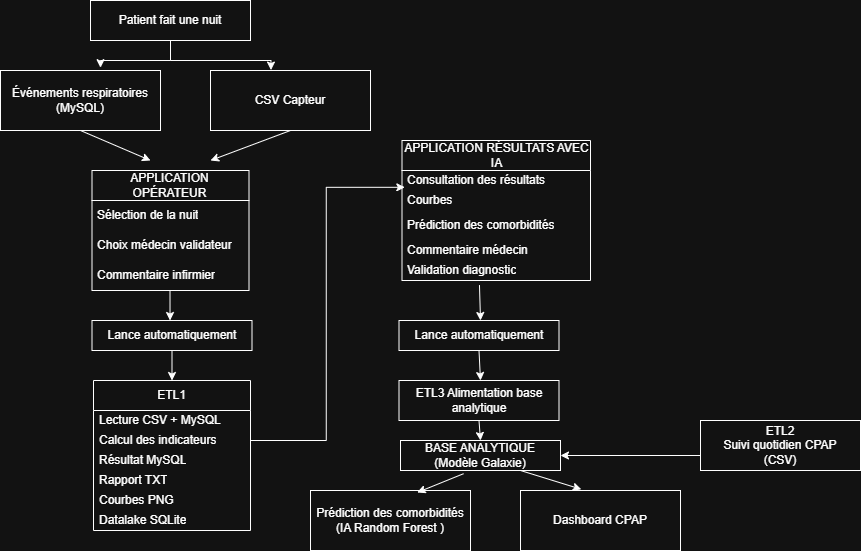

The diagram above was exported from draw.io. Its source (the exported page's mxGraphModel, read from the mxfile embedded in the PNG):
<mxGraphModel dx="1202" dy="664" grid="1" gridSize="10" guides="1" tooltips="1" connect="1" arrows="1" fold="1" page="1" pageScale="1" pageWidth="827" pageHeight="1169" math="0" shadow="0">
  <root>
    <mxCell id="0" />
    <mxCell id="1" parent="0" />
    <mxCell id="V5oXC-IH6rbdSBpmmUl0-12" edge="1" parent="1" source="V5oXC-IH6rbdSBpmmUl0-1" style="edgeStyle=orthogonalEdgeStyle;rounded=0;orthogonalLoop=1;jettySize=auto;html=1;entryX=0.625;entryY=-0.047;entryDx=0;entryDy=0;entryPerimeter=0;" target="V5oXC-IH6rbdSBpmmUl0-3">
      <mxGeometry relative="1" as="geometry">
        <Array as="points">
          <mxPoint x="360" y="70" />
          <mxPoint x="290" y="70" />
        </Array>
        <mxPoint x="360" y="70" as="targetPoint" />
      </mxGeometry>
    </mxCell>
    <mxCell id="V5oXC-IH6rbdSBpmmUl0-1" parent="1" style="rounded=0;whiteSpace=wrap;html=1;" value="&amp;nbsp;Patient fait une nuit&amp;nbsp;" vertex="1">
      <mxGeometry height="40" width="160" x="280" y="10" as="geometry" />
    </mxCell>
    <mxCell id="V5oXC-IH6rbdSBpmmUl0-3" parent="1" style="rounded=0;whiteSpace=wrap;html=1;" value="Événements respiratoires (MySQL)" vertex="1">
      <mxGeometry height="60" width="160" x="190" y="80" as="geometry" />
    </mxCell>
    <mxCell id="V5oXC-IH6rbdSBpmmUl0-8" parent="1" style="swimlane;fontStyle=0;childLayout=stackLayout;horizontal=1;startSize=30;horizontalStack=0;resizeParent=1;resizeParentMax=0;resizeLast=0;collapsible=1;marginBottom=0;whiteSpace=wrap;html=1;" value="  APPLICATION OPÉRATEUR" vertex="1">
      <mxGeometry height="120" width="157" x="281.5" y="180" as="geometry" />
    </mxCell>
    <mxCell id="V5oXC-IH6rbdSBpmmUl0-9" parent="V5oXC-IH6rbdSBpmmUl0-8" style="text;strokeColor=none;fillColor=none;align=left;verticalAlign=middle;spacingLeft=4;spacingRight=4;overflow=hidden;points=[[0,0.5],[1,0.5]];portConstraint=eastwest;rotatable=0;whiteSpace=wrap;html=1;" value=" Sélection de la nuit " vertex="1">
      <mxGeometry height="30" width="157" y="30" as="geometry" />
    </mxCell>
    <mxCell id="V5oXC-IH6rbdSBpmmUl0-10" parent="V5oXC-IH6rbdSBpmmUl0-8" style="text;strokeColor=none;fillColor=none;align=left;verticalAlign=middle;spacingLeft=4;spacingRight=4;overflow=hidden;points=[[0,0.5],[1,0.5]];portConstraint=eastwest;rotatable=0;whiteSpace=wrap;html=1;" value="Choix médecin validateur " vertex="1">
      <mxGeometry height="30" width="157" y="60" as="geometry" />
    </mxCell>
    <mxCell id="V5oXC-IH6rbdSBpmmUl0-11" parent="V5oXC-IH6rbdSBpmmUl0-8" style="text;strokeColor=none;fillColor=none;align=left;verticalAlign=middle;spacingLeft=4;spacingRight=4;overflow=hidden;points=[[0,0.5],[1,0.5]];portConstraint=eastwest;rotatable=0;whiteSpace=wrap;html=1;" value="Commentaire infirmier" vertex="1">
      <mxGeometry height="30" width="157" y="90" as="geometry" />
    </mxCell>
    <mxCell id="V5oXC-IH6rbdSBpmmUl0-14" edge="1" parent="1" style="edgeStyle=orthogonalEdgeStyle;rounded=0;orthogonalLoop=1;jettySize=auto;html=1;" value="">
      <mxGeometry relative="1" as="geometry">
        <Array as="points">
          <mxPoint x="359.5" y="330" />
        </Array>
        <mxPoint x="359.5" y="300" as="sourcePoint" />
        <mxPoint x="359.5" y="330" as="targetPoint" />
      </mxGeometry>
    </mxCell>
    <mxCell id="V5oXC-IH6rbdSBpmmUl0-30" edge="1" parent="1" source="V5oXC-IH6rbdSBpmmUl0-15" style="edgeStyle=orthogonalEdgeStyle;rounded=0;orthogonalLoop=1;jettySize=auto;html=1;exitX=0.5;exitY=1;exitDx=0;exitDy=0;entryX=0.5;entryY=0;entryDx=0;entryDy=0;" target="V5oXC-IH6rbdSBpmmUl0-23">
      <mxGeometry relative="1" as="geometry" />
    </mxCell>
    <mxCell id="V5oXC-IH6rbdSBpmmUl0-15" parent="1" style="rounded=0;whiteSpace=wrap;html=1;" value="Lance automatiquement" vertex="1">
      <mxGeometry height="30" width="160" x="281.5" y="330" as="geometry" />
    </mxCell>
    <mxCell id="V5oXC-IH6rbdSBpmmUl0-17" parent="1" style="rounded=0;whiteSpace=wrap;html=1;" value="CSV Capteur" vertex="1">
      <mxGeometry height="60" width="160" x="400" y="80" as="geometry" />
    </mxCell>
    <mxCell id="V5oXC-IH6rbdSBpmmUl0-18" edge="1" parent="1" source="V5oXC-IH6rbdSBpmmUl0-3" style="endArrow=classic;html=1;rounded=0;exitX=0.5;exitY=1;exitDx=0;exitDy=0;" value="">
      <mxGeometry height="50" relative="1" width="50" as="geometry">
        <mxPoint x="270" y="190" as="sourcePoint" />
        <mxPoint x="340" y="170" as="targetPoint" />
      </mxGeometry>
    </mxCell>
    <mxCell id="V5oXC-IH6rbdSBpmmUl0-19" edge="1" parent="1" style="edgeStyle=orthogonalEdgeStyle;rounded=0;orthogonalLoop=1;jettySize=auto;html=1;entryX=0.378;entryY=-0.007;entryDx=0;entryDy=0;entryPerimeter=0;" target="V5oXC-IH6rbdSBpmmUl0-17">
      <mxGeometry relative="1" as="geometry">
        <Array as="points">
          <mxPoint x="360" y="70" />
          <mxPoint x="461" y="70" />
        </Array>
        <mxPoint x="360" y="60" as="sourcePoint" />
        <mxPoint x="440" y="70" as="targetPoint" />
      </mxGeometry>
    </mxCell>
    <mxCell id="V5oXC-IH6rbdSBpmmUl0-22" edge="1" parent="1" source="V5oXC-IH6rbdSBpmmUl0-17" style="endArrow=classic;html=1;rounded=0;exitX=0.5;exitY=1;exitDx=0;exitDy=0;" value="">
      <mxGeometry height="50" relative="1" width="50" as="geometry">
        <mxPoint x="414" y="180" as="sourcePoint" />
        <mxPoint x="400" y="170" as="targetPoint" />
      </mxGeometry>
    </mxCell>
    <mxCell id="V5oXC-IH6rbdSBpmmUl0-23" parent="1" style="swimlane;fontStyle=0;childLayout=stackLayout;horizontal=1;startSize=30;horizontalStack=0;resizeParent=1;resizeParentMax=0;resizeLast=0;collapsible=1;marginBottom=0;whiteSpace=wrap;html=1;" value="   ETL1" vertex="1">
      <mxGeometry height="150" width="157" x="283" y="390" as="geometry">
        <mxRectangle height="30" width="70" x="283" y="390" as="alternateBounds" />
      </mxGeometry>
    </mxCell>
    <mxCell id="V5oXC-IH6rbdSBpmmUl0-24" parent="V5oXC-IH6rbdSBpmmUl0-23" style="text;strokeColor=none;fillColor=none;align=left;verticalAlign=middle;spacingLeft=4;spacingRight=4;overflow=hidden;points=[[0,0.5],[1,0.5]];portConstraint=eastwest;rotatable=0;whiteSpace=wrap;html=1;" value=" Lecture CSV + MySQL       " vertex="1">
      <mxGeometry height="20" width="157" y="30" as="geometry" />
    </mxCell>
    <mxCell id="V5oXC-IH6rbdSBpmmUl0-25" parent="V5oXC-IH6rbdSBpmmUl0-23" style="text;strokeColor=none;fillColor=none;align=left;verticalAlign=middle;spacingLeft=4;spacingRight=4;overflow=hidden;points=[[0,0.5],[1,0.5]];portConstraint=eastwest;rotatable=0;whiteSpace=wrap;html=1;" value=" Calcul des indicateurs  " vertex="1">
      <mxGeometry height="20" width="157" y="50" as="geometry" />
    </mxCell>
    <mxCell id="V5oXC-IH6rbdSBpmmUl0-33" parent="V5oXC-IH6rbdSBpmmUl0-23" style="text;strokeColor=none;fillColor=none;align=left;verticalAlign=middle;spacingLeft=4;spacingRight=4;overflow=hidden;points=[[0,0.5],[1,0.5]];portConstraint=eastwest;rotatable=0;whiteSpace=wrap;html=1;" value=" Résultat MySQL           " vertex="1">
      <mxGeometry height="20" width="157" y="70" as="geometry" />
    </mxCell>
    <mxCell id="V5oXC-IH6rbdSBpmmUl0-26" parent="V5oXC-IH6rbdSBpmmUl0-23" style="text;strokeColor=none;fillColor=none;align=left;verticalAlign=middle;spacingLeft=4;spacingRight=4;overflow=hidden;points=[[0,0.5],[1,0.5]];portConstraint=eastwest;rotatable=0;whiteSpace=wrap;html=1;" value="Rapport TXT " vertex="1">
      <mxGeometry height="20" width="157" y="90" as="geometry" />
    </mxCell>
    <mxCell id="V5oXC-IH6rbdSBpmmUl0-31" parent="V5oXC-IH6rbdSBpmmUl0-23" style="text;strokeColor=none;fillColor=none;align=left;verticalAlign=middle;spacingLeft=4;spacingRight=4;overflow=hidden;points=[[0,0.5],[1,0.5]];portConstraint=eastwest;rotatable=0;whiteSpace=wrap;html=1;" value="Courbes PNG     " vertex="1">
      <mxGeometry height="20" width="157" y="110" as="geometry" />
    </mxCell>
    <mxCell id="V5oXC-IH6rbdSBpmmUl0-32" parent="V5oXC-IH6rbdSBpmmUl0-23" style="text;strokeColor=none;fillColor=none;align=left;verticalAlign=middle;spacingLeft=4;spacingRight=4;overflow=hidden;points=[[0,0.5],[1,0.5]];portConstraint=eastwest;rotatable=0;whiteSpace=wrap;html=1;" value=" Datalake SQLite       " vertex="1">
      <mxGeometry height="20" width="157" y="130" as="geometry" />
    </mxCell>
    <mxCell id="V5oXC-IH6rbdSBpmmUl0-36" parent="1" style="swimlane;fontStyle=0;childLayout=stackLayout;horizontal=1;startSize=30;horizontalStack=0;resizeParent=1;resizeParentMax=0;resizeLast=0;collapsible=1;marginBottom=0;whiteSpace=wrap;html=1;" value="  APPLICATION RÉSULTATS AVEC IA" vertex="1">
      <mxGeometry height="140" width="188.5" x="591.5" y="150" as="geometry" />
    </mxCell>
    <mxCell id="V5oXC-IH6rbdSBpmmUl0-37" parent="V5oXC-IH6rbdSBpmmUl0-36" style="text;strokeColor=none;fillColor=none;align=left;verticalAlign=middle;spacingLeft=4;spacingRight=4;overflow=hidden;points=[[0,0.5],[1,0.5]];portConstraint=eastwest;rotatable=0;whiteSpace=wrap;html=1;" value=" Consultation des résultats  " vertex="1">
      <mxGeometry height="20" width="188.5" y="30" as="geometry" />
    </mxCell>
    <mxCell id="V5oXC-IH6rbdSBpmmUl0-38" parent="V5oXC-IH6rbdSBpmmUl0-36" style="text;strokeColor=none;fillColor=none;align=left;verticalAlign=middle;spacingLeft=4;spacingRight=4;overflow=hidden;points=[[0,0.5],[1,0.5]];portConstraint=eastwest;rotatable=0;whiteSpace=wrap;html=1;" value="Courbes          " vertex="1">
      <mxGeometry height="20" width="188.5" y="50" as="geometry" />
    </mxCell>
    <mxCell id="V5oXC-IH6rbdSBpmmUl0-68" parent="V5oXC-IH6rbdSBpmmUl0-36" style="text;strokeColor=none;fillColor=none;align=left;verticalAlign=middle;spacingLeft=4;spacingRight=4;overflow=hidden;points=[[0,0.5],[1,0.5]];portConstraint=eastwest;rotatable=0;whiteSpace=wrap;html=1;" value="Prédiction des comorbidités" vertex="1">
      <mxGeometry height="30" width="188.5" y="70" as="geometry" />
    </mxCell>
    <mxCell id="V5oXC-IH6rbdSBpmmUl0-39" parent="V5oXC-IH6rbdSBpmmUl0-36" style="text;strokeColor=none;fillColor=none;align=left;verticalAlign=middle;spacingLeft=4;spacingRight=4;overflow=hidden;points=[[0,0.5],[1,0.5]];portConstraint=eastwest;rotatable=0;whiteSpace=wrap;html=1;" value="Commentaire médecin " vertex="1">
      <mxGeometry height="20" width="188.5" y="100" as="geometry" />
    </mxCell>
    <mxCell id="V5oXC-IH6rbdSBpmmUl0-40" parent="V5oXC-IH6rbdSBpmmUl0-36" style="text;strokeColor=none;fillColor=none;align=left;verticalAlign=middle;spacingLeft=4;spacingRight=4;overflow=hidden;points=[[0,0.5],[1,0.5]];portConstraint=eastwest;rotatable=0;whiteSpace=wrap;html=1;" value="Validation diagnostic  " vertex="1">
      <mxGeometry height="20" width="188.5" y="120" as="geometry" />
    </mxCell>
    <mxCell id="V5oXC-IH6rbdSBpmmUl0-35" edge="1" parent="1" source="V5oXC-IH6rbdSBpmmUl0-25" style="edgeStyle=orthogonalEdgeStyle;rounded=0;orthogonalLoop=1;jettySize=auto;html=1;exitX=1;exitY=0.5;exitDx=0;exitDy=0;entryX=0.015;entryY=0.84;entryDx=0;entryDy=0;entryPerimeter=0;" target="V5oXC-IH6rbdSBpmmUl0-37">
      <mxGeometry relative="1" as="geometry">
        <mxPoint x="500" y="450" as="targetPoint" />
      </mxGeometry>
    </mxCell>
    <mxCell id="V5oXC-IH6rbdSBpmmUl0-41" parent="1" style="rounded=0;whiteSpace=wrap;html=1;" value="Lance automatiquement" vertex="1">
      <mxGeometry height="30" width="160" x="588.5" y="330" as="geometry" />
    </mxCell>
    <mxCell id="V5oXC-IH6rbdSBpmmUl0-44" edge="1" parent="1" source="V5oXC-IH6rbdSBpmmUl0-40" style="endArrow=classic;html=1;rounded=0;exitX=0.411;exitY=1.229;exitDx=0;exitDy=0;exitPerimeter=0;" value="">
      <mxGeometry height="50" relative="1" width="50" as="geometry">
        <mxPoint x="643.5" y="390" as="sourcePoint" />
        <mxPoint x="670" y="330" as="targetPoint" />
      </mxGeometry>
    </mxCell>
    <mxCell id="V5oXC-IH6rbdSBpmmUl0-48" edge="1" parent="1" source="V5oXC-IH6rbdSBpmmUl0-41" style="endArrow=classic;html=1;rounded=0;exitX=0.5;exitY=1;exitDx=0;exitDy=0;" value="">
      <mxGeometry height="50" relative="1" width="50" as="geometry">
        <mxPoint x="640" y="460" as="sourcePoint" />
        <mxPoint x="670" y="390" as="targetPoint" />
      </mxGeometry>
    </mxCell>
    <mxCell id="V5oXC-IH6rbdSBpmmUl0-49" parent="1" style="rounded=0;whiteSpace=wrap;html=1;" value="ETL3&amp;nbsp;Alimentation base analytique" vertex="1">
      <mxGeometry height="40" width="160" x="588.5" y="390" as="geometry" />
    </mxCell>
    <mxCell id="V5oXC-IH6rbdSBpmmUl0-50" parent="1" style="rounded=0;whiteSpace=wrap;html=1;" value=" BASE ANALYTIQUE&lt;br/&gt;(Modèle Galaxie)" vertex="1">
      <mxGeometry height="30" width="160" x="590" y="450" as="geometry" />
    </mxCell>
    <mxCell id="V5oXC-IH6rbdSBpmmUl0-54" edge="1" parent="1" source="V5oXC-IH6rbdSBpmmUl0-49" style="endArrow=classic;html=1;rounded=0;exitX=0.5;exitY=1;exitDx=0;exitDy=0;entryX=0.5;entryY=0;entryDx=0;entryDy=0;" target="V5oXC-IH6rbdSBpmmUl0-50" value="">
      <mxGeometry height="50" relative="1" width="50" as="geometry">
        <mxPoint x="810" y="490" as="sourcePoint" />
        <mxPoint x="811" y="520" as="targetPoint" />
      </mxGeometry>
    </mxCell>
    <mxCell id="V5oXC-IH6rbdSBpmmUl0-57" parent="1" style="rounded=0;whiteSpace=wrap;html=1;" value="&lt;div&gt;Prédiction des comorbidités&lt;/div&gt;(IA Random Forest )" vertex="1">
      <mxGeometry height="60" width="160" x="500" y="500" as="geometry" />
    </mxCell>
    <mxCell id="V5oXC-IH6rbdSBpmmUl0-58" parent="1" style="rounded=0;whiteSpace=wrap;html=1;" value="Dashboard CPAP" vertex="1">
      <mxGeometry height="60" width="160" x="710" y="500" as="geometry" />
    </mxCell>
    <mxCell id="V5oXC-IH6rbdSBpmmUl0-64" edge="1" parent="1" source="V5oXC-IH6rbdSBpmmUl0-50" style="endArrow=classic;html=1;rounded=0;entryX=0.667;entryY=0.033;entryDx=0;entryDy=0;entryPerimeter=0;exitX=0.394;exitY=1.107;exitDx=0;exitDy=0;exitPerimeter=0;" target="V5oXC-IH6rbdSBpmmUl0-57" value="">
      <mxGeometry height="50" relative="1" width="50" as="geometry">
        <mxPoint x="540" y="450" as="sourcePoint" />
        <mxPoint x="590" y="400" as="targetPoint" />
      </mxGeometry>
    </mxCell>
    <mxCell id="V5oXC-IH6rbdSBpmmUl0-65" edge="1" parent="1" source="V5oXC-IH6rbdSBpmmUl0-50" style="endArrow=classic;html=1;rounded=0;entryX=0.38;entryY=-0.02;entryDx=0;entryDy=0;entryPerimeter=0;exitX=0.75;exitY=1;exitDx=0;exitDy=0;" target="V5oXC-IH6rbdSBpmmUl0-58" value="">
      <mxGeometry height="50" relative="1" width="50" as="geometry">
        <mxPoint x="540" y="450" as="sourcePoint" />
        <mxPoint x="590" y="400" as="targetPoint" />
      </mxGeometry>
    </mxCell>
    <mxCell id="V5oXC-IH6rbdSBpmmUl0-67" parent="1" style="rounded=0;whiteSpace=wrap;html=1;" value="ETL2&lt;br/&gt;Suivi quotidien CPAP&lt;br/&gt;(CSV) " vertex="1">
      <mxGeometry height="50" width="160" x="890" y="430" as="geometry" />
    </mxCell>
    <mxCell id="V5oXC-IH6rbdSBpmmUl0-69" edge="1" parent="1" source="V5oXC-IH6rbdSBpmmUl0-67" style="endArrow=classic;html=1;rounded=0;entryX=1;entryY=0.5;entryDx=0;entryDy=0;exitX=0;exitY=0.7;exitDx=0;exitDy=0;exitPerimeter=0;" target="V5oXC-IH6rbdSBpmmUl0-50" value="">
      <mxGeometry height="50" relative="1" width="50" as="geometry">
        <mxPoint x="500" y="330" as="sourcePoint" />
        <mxPoint x="550" y="280" as="targetPoint" />
      </mxGeometry>
    </mxCell>
  </root>
</mxGraphModel>